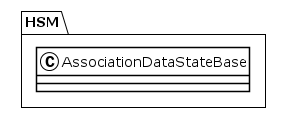

The diagram above was rendered by PlantUML. Its source (embedded in the PNG):
@startuml
!theme plain
package HSM {
class AssociationDataStateBase {
}
}
@enduml